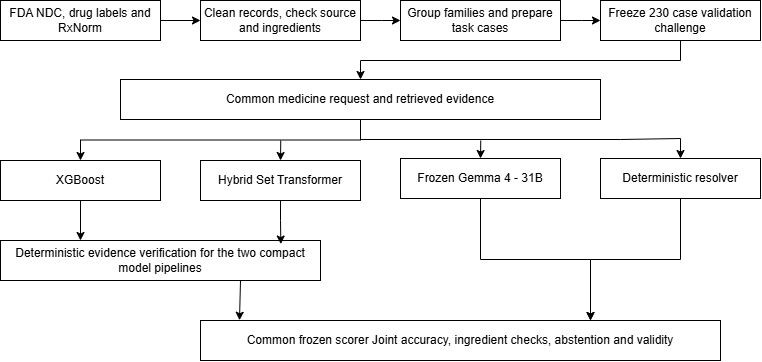

The diagram above was exported from draw.io. Its source (the exported page's mxGraphModel, read from the mxfile embedded in the PNG):
<mxGraphModel dx="800" dy="564" grid="1" gridSize="10" guides="1" tooltips="1" connect="1" arrows="1" fold="1" page="1" pageScale="1" pageWidth="850" pageHeight="1100" math="0" shadow="0">
  <root>
    <mxCell id="0" />
    <mxCell id="1" parent="0" />
    <mxCell id="YOZXnyOXSZzbcdxZMOTF-5" edge="1" parent="1" source="YOZXnyOXSZzbcdxZMOTF-1" style="edgeStyle=orthogonalEdgeStyle;rounded=0;orthogonalLoop=1;jettySize=auto;html=1;exitX=1;exitY=0.5;exitDx=0;exitDy=0;entryX=0;entryY=0.5;entryDx=0;entryDy=0;defaultLabelBackgroundColor=page;labelPadding=0 4;" target="YOZXnyOXSZzbcdxZMOTF-2">
      <mxGeometry relative="1" as="geometry" />
    </mxCell>
    <mxCell id="YOZXnyOXSZzbcdxZMOTF-1" parent="1" style="rounded=0;whiteSpace=wrap;html=1;" value="FDA NDC, drug labels and RxNorm" vertex="1">
      <mxGeometry height="40" width="160" x="40" y="40" as="geometry" />
    </mxCell>
    <mxCell id="YOZXnyOXSZzbcdxZMOTF-2" parent="1" style="rounded=0;whiteSpace=wrap;html=1;" value="Clean records, check source and ingredients" vertex="1">
      <mxGeometry height="40" width="160" x="240" y="40" as="geometry" />
    </mxCell>
    <mxCell id="YOZXnyOXSZzbcdxZMOTF-3" parent="1" style="rounded=0;whiteSpace=wrap;html=1;" value="Group families and prepare task cases" vertex="1">
      <mxGeometry height="40" width="160" x="440" y="40" as="geometry" />
    </mxCell>
    <mxCell id="YOZXnyOXSZzbcdxZMOTF-13" edge="1" parent="1" source="YOZXnyOXSZzbcdxZMOTF-4" style="edgeStyle=orthogonalEdgeStyle;rounded=0;orthogonalLoop=1;jettySize=auto;html=1;exitX=0.5;exitY=1;exitDx=0;exitDy=0;entryX=0.5;entryY=0;entryDx=0;entryDy=0;defaultLabelBackgroundColor=page;labelPadding=0 4;" target="YOZXnyOXSZzbcdxZMOTF-10">
      <mxGeometry relative="1" x="0.0529" as="geometry">
        <Array as="points">
          <mxPoint x="720" y="100" />
          <mxPoint x="400" y="100" />
        </Array>
        <mxPoint x="720" y="99" as="sourcePoint" />
        <mxPoint x="400" y="138" as="targetPoint" />
      </mxGeometry>
    </mxCell>
    <mxCell id="YOZXnyOXSZzbcdxZMOTF-4" parent="1" style="rounded=0;whiteSpace=wrap;html=1;" value="Freeze 230 case validation challenge" vertex="1">
      <mxGeometry height="40" width="160" x="640" y="40" as="geometry" />
    </mxCell>
    <mxCell id="YOZXnyOXSZzbcdxZMOTF-7" edge="1" parent="1" style="edgeStyle=orthogonalEdgeStyle;rounded=0;orthogonalLoop=1;jettySize=auto;html=1;exitX=1;exitY=0.5;exitDx=0;exitDy=0;entryX=0;entryY=0.5;entryDx=0;entryDy=0;defaultLabelBackgroundColor=page;labelPadding=0 4;">
      <mxGeometry relative="1" as="geometry">
        <mxPoint x="400" y="60" as="sourcePoint" />
        <mxPoint x="440" y="60" as="targetPoint" />
      </mxGeometry>
    </mxCell>
    <mxCell id="YOZXnyOXSZzbcdxZMOTF-9" edge="1" parent="1" style="edgeStyle=orthogonalEdgeStyle;rounded=0;orthogonalLoop=1;jettySize=auto;html=1;exitX=1;exitY=0.5;exitDx=0;exitDy=0;entryX=0;entryY=0.5;entryDx=0;entryDy=0;defaultLabelBackgroundColor=page;labelPadding=0 4;">
      <mxGeometry relative="1" as="geometry">
        <mxPoint x="600" y="60" as="sourcePoint" />
        <mxPoint x="640" y="60" as="targetPoint" />
      </mxGeometry>
    </mxCell>
    <mxCell id="YOZXnyOXSZzbcdxZMOTF-18" edge="1" parent="1" source="YOZXnyOXSZzbcdxZMOTF-10" style="edgeStyle=orthogonalEdgeStyle;rounded=0;orthogonalLoop=1;jettySize=auto;html=1;exitX=0.5;exitY=1;exitDx=0;exitDy=0;entryX=0.5;entryY=0;entryDx=0;entryDy=0;defaultLabelBackgroundColor=page;labelPadding=0 4;" target="YOZXnyOXSZzbcdxZMOTF-14">
      <mxGeometry relative="1" as="geometry" />
    </mxCell>
    <mxCell id="YOZXnyOXSZzbcdxZMOTF-10" parent="1" style="rounded=0;whiteSpace=wrap;html=1;" value="Common medicine request and retrieved evidence" vertex="1">
      <mxGeometry height="40" width="480" x="160" y="119" as="geometry" />
    </mxCell>
    <mxCell id="hTfQzqkf1YlcNfUl6urL-1" edge="1" parent="1" source="YOZXnyOXSZzbcdxZMOTF-14" style="edgeStyle=orthogonalEdgeStyle;rounded=0;orthogonalLoop=1;jettySize=auto;html=1;exitX=0.5;exitY=1;exitDx=0;exitDy=0;entryX=0.25;entryY=0;entryDx=0;entryDy=0;defaultLabelBackgroundColor=page;labelPadding=0 4;" target="YOZXnyOXSZzbcdxZMOTF-25">
      <mxGeometry relative="1" as="geometry" />
    </mxCell>
    <mxCell id="YOZXnyOXSZzbcdxZMOTF-14" parent="1" style="rounded=0;whiteSpace=wrap;html=1;" value="XGBoost" vertex="1">
      <mxGeometry height="40" width="160" x="40" y="200" as="geometry" />
    </mxCell>
    <mxCell id="YOZXnyOXSZzbcdxZMOTF-19" edge="1" parent="1" style="edgeStyle=orthogonalEdgeStyle;rounded=0;orthogonalLoop=1;jettySize=auto;html=1;exitX=0.5;exitY=0;exitDx=0;exitDy=0;defaultLabelBackgroundColor=page;labelPadding=0 4;entryX=0.5;entryY=0;entryDx=0;entryDy=0;" target="YOZXnyOXSZzbcdxZMOTF-15">
      <mxGeometry relative="1" as="geometry">
        <mxPoint x="320.2608695652175" y="180" as="sourcePoint" />
      </mxGeometry>
    </mxCell>
    <mxCell id="YOZXnyOXSZzbcdxZMOTF-15" parent="1" style="rounded=0;whiteSpace=wrap;html=1;" value="Hybrid Set Transformer" vertex="1">
      <mxGeometry height="40" width="160" x="240" y="200" as="geometry" />
    </mxCell>
    <mxCell id="YOZXnyOXSZzbcdxZMOTF-23" edge="1" parent="1" style="edgeStyle=orthogonalEdgeStyle;rounded=0;orthogonalLoop=1;jettySize=auto;html=1;exitX=0.5;exitY=0;exitDx=0;exitDy=0;defaultLabelBackgroundColor=page;labelPadding=0 4;entryX=0.5;entryY=0;entryDx=0;entryDy=0;" target="YOZXnyOXSZzbcdxZMOTF-16">
      <mxGeometry relative="1" as="geometry">
        <mxPoint x="520.2608695652175" y="180" as="sourcePoint" />
      </mxGeometry>
    </mxCell>
    <mxCell id="YOZXnyOXSZzbcdxZMOTF-16" parent="1" style="rounded=0;whiteSpace=wrap;html=1;" value="Frozen Gemma 4 - 31B" vertex="1">
      <mxGeometry height="40" width="160" x="440" y="198" as="geometry" />
    </mxCell>
    <mxCell id="YOZXnyOXSZzbcdxZMOTF-22" edge="1" parent="1" source="YOZXnyOXSZzbcdxZMOTF-10" style="edgeStyle=orthogonalEdgeStyle;rounded=0;orthogonalLoop=1;jettySize=auto;html=1;exitX=0.5;exitY=1;exitDx=0;exitDy=0;entryX=0.5;entryY=0;entryDx=0;entryDy=0;defaultLabelBackgroundColor=page;labelPadding=0 4;" target="YOZXnyOXSZzbcdxZMOTF-17">
      <mxGeometry relative="1" as="geometry" />
    </mxCell>
    <mxCell id="YOZXnyOXSZzbcdxZMOTF-28" edge="1" parent="1" source="YOZXnyOXSZzbcdxZMOTF-17" style="edgeStyle=orthogonalEdgeStyle;rounded=0;orthogonalLoop=1;jettySize=auto;html=1;exitX=0.5;exitY=1;exitDx=0;exitDy=0;entryX=0.75;entryY=0;entryDx=0;entryDy=0;defaultLabelBackgroundColor=page;labelPadding=0 4;" target="YOZXnyOXSZzbcdxZMOTF-26">
      <mxGeometry relative="1" as="geometry" />
    </mxCell>
    <mxCell id="YOZXnyOXSZzbcdxZMOTF-17" parent="1" style="rounded=0;whiteSpace=wrap;html=1;" value="Deterministic resolver" vertex="1">
      <mxGeometry height="40" width="160" x="640" y="198" as="geometry" />
    </mxCell>
    <mxCell id="YOZXnyOXSZzbcdxZMOTF-25" parent="1" style="rounded=0;whiteSpace=wrap;html=1;" value="Deterministic evidence verification for the two compact model pipelines" vertex="1">
      <mxGeometry height="40" width="320" x="40" y="280" as="geometry" />
    </mxCell>
    <mxCell id="YOZXnyOXSZzbcdxZMOTF-27" edge="1" parent="1" source="YOZXnyOXSZzbcdxZMOTF-16" style="edgeStyle=orthogonalEdgeStyle;rounded=0;orthogonalLoop=1;jettySize=auto;html=1;defaultLabelBackgroundColor=page;labelPadding=0 4;entryX=0.75;entryY=0;entryDx=0;entryDy=0;" target="YOZXnyOXSZzbcdxZMOTF-26">
      <mxGeometry relative="1" as="geometry" />
    </mxCell>
    <mxCell id="YOZXnyOXSZzbcdxZMOTF-26" parent="1" style="rounded=0;whiteSpace=wrap;html=1;" value="Common frozen scorer Joint accuracy, ingredient checks, abstention and validity" vertex="1">
      <mxGeometry height="40" width="520" x="240" y="360" as="geometry" />
    </mxCell>
    <mxCell id="YOZXnyOXSZzbcdxZMOTF-29" edge="1" parent="1" source="YOZXnyOXSZzbcdxZMOTF-25" style="edgeStyle=orthogonalEdgeStyle;rounded=0;orthogonalLoop=1;jettySize=auto;html=1;exitX=0.75;exitY=1;exitDx=0;exitDy=0;entryX=0.075;entryY=-0.006;entryDx=0;entryDy=0;entryPerimeter=0;defaultLabelBackgroundColor=page;labelPadding=0 4;" target="YOZXnyOXSZzbcdxZMOTF-26">
      <mxGeometry relative="1" as="geometry" />
    </mxCell>
    <mxCell id="hTfQzqkf1YlcNfUl6urL-2" edge="1" parent="1" source="YOZXnyOXSZzbcdxZMOTF-15" style="edgeStyle=orthogonalEdgeStyle;rounded=0;orthogonalLoop=1;jettySize=auto;html=1;exitX=0.5;exitY=1;exitDx=0;exitDy=0;entryX=0.876;entryY=0.089;entryDx=0;entryDy=0;entryPerimeter=0;defaultLabelBackgroundColor=page;labelPadding=0 4;" target="YOZXnyOXSZzbcdxZMOTF-25">
      <mxGeometry relative="1" as="geometry" />
    </mxCell>
  </root>
</mxGraphModel>